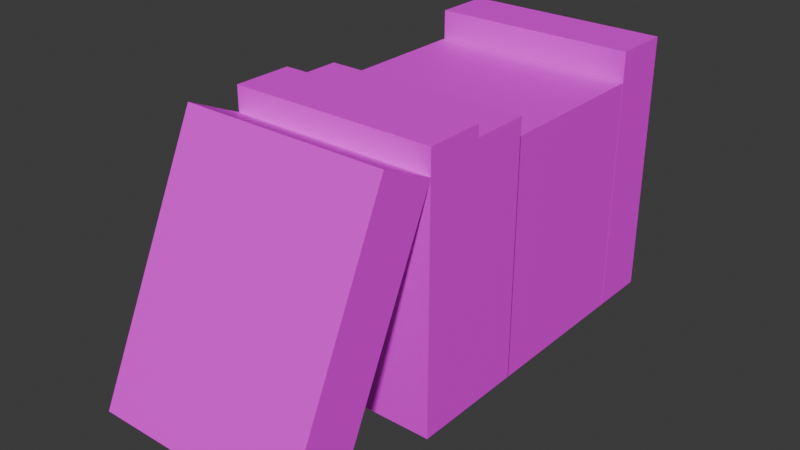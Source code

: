 # Source: BookRow.blend  (saved by Blender 4.4.32; exported with 4.5.12 LTS)
import bpy
from mathutils import Matrix  # noqa: F401  (used for matrix-valued properties, if any)

bpy.ops.wm.read_factory_settings(use_empty=True)
scene = bpy.context.scene
scene.name = 'Scene'

# ---- images (referenced by path relative to the original .blend; pixels are not part of the script)
import os
ASSET_DIR = os.environ.get("B2B_ASSET_DIR", "")  # directory of the original .blend (textures are referenced by path, not embedded)
HERE = os.path.dirname(os.path.abspath(__file__))  # packed textures are extracted next to this script under _unpacked/

def load_image(name, relpath, width, height, colorspace="sRGB"):
    """Load a texture the original file referenced (path relative to the .blend, or extracted next to this script)."""
    p = next((c for c in (os.path.join(HERE, relpath), os.path.join(ASSET_DIR, relpath)) if relpath and os.path.exists(c)), "")
    if p:
        img = bpy.data.images.load(p, check_existing=True)
        img.name = name
    else:  # same state as the original file: an image datablock whose file is absent (Cycles renders it pink)
        img = bpy.data.images.new(name, width, height)
        img.source = "FILE"
        img.filepath = "//" + (relpath or name)
    img.colorspace_settings.name = colorspace
    return img
img_testbook_png = load_image('TestBook.png', 'TestBook.png', 1024, 1024, 'sRGB')

# ---- materials (node trees are filled in below, after node groups)
mat_book = bpy.data.materials.new('Book')

# ---- material node trees
mat_book.use_nodes = True; mat_book.node_tree.nodes.clear()
_N = mat_book.node_tree.nodes; _L = mat_book.node_tree.links
n0 = _N.new('ShaderNodeBsdfPrincipled'); n0.name = 'Principled BSDF'; n0.location = (10, 300)
n1 = _N.new('ShaderNodeOutputMaterial'); n1.name = 'Material Output'; n1.location = (300, 300)
n2 = _N.new('ShaderNodeTexImage'); n2.name = 'Image Texture'; n2.location = (-269, 268)
n2.image = img_testbook_png
n2.interpolation = 'Closest'
_L.new(n0.outputs[0], n1.inputs[0])
_L.new(n2.outputs[0], n0.inputs[0])
n1.is_active_output = True

# ---- world
world_world = bpy.data.worlds.new('World'); scene.world = world_world
world_world.use_nodes = True; world_world.node_tree.nodes.clear()
_N = world_world.node_tree.nodes; _L = world_world.node_tree.links
n0 = _N.new('ShaderNodeOutputWorld'); n0.name = 'World Output'; n0.location = (300, 300)
n1 = _N.new('ShaderNodeBackground'); n1.name = 'Background'; n1.location = (10, 300)
n1.inputs[0].default_value = (0.05088, 0.05088, 0.05088, 1.0)
_L.new(n1.outputs[0], n0.inputs[0])
n0.is_active_output = True
world_world.color = (0.05088, 0.05088, 0.05088)
world_world.sun_shadow_jitter_overblur = 0.0

# ---- meshes
me_cube_001 = bpy.data.meshes.new('Cube.001')
me_cube_001.from_pydata([(-0.35, -0.1, -1.192e-07), (-0.35, -0.1, 0.9), (-0.35, 0.1, -1.192e-07), (-0.35, 0.1, 0.9), (0.35, -0.1, -1.192e-07), (0.35, -0.1, 0.9), (0.35, 0.1, -1.192e-07), (0.35, 0.1, 0.9), (-0.35, -0.402, -8.941e-08), (-0.35, -0.402, 0.8), (-0.35, -0.102, -8.941e-08), (-0.35, -0.102, 0.8), (0.35, -0.402, -8.941e-08), (0.35, -0.402, 0.8), (0.35, -0.102, -8.941e-08), (0.35, -0.102, 0.8), (-0.35, -0.86, -1.192e-07), (-0.35, -0.86, 0.86), (-0.35, -0.66, -1.192e-07), (-0.35, -0.66, 0.86), (0.35, -0.86, -1.192e-07), (0.35, -0.86, 0.86), (0.35, -0.66, -1.192e-07), (0.35, -0.66, 0.86), (-0.35, -1.06, -1.192e-07), (-0.35, -1.06, 0.9), (-0.35, -0.86, -1.192e-07), (-0.35, -0.86, 0.9), (0.35, -1.06, -1.192e-07), (0.35, -1.06, 0.9), (0.35, -0.86, -1.192e-07), (0.35, -0.86, 0.9), (-0.35, -0.662, -8.941e-08), (-0.35, -0.662, 0.8), (-0.35, -0.402, -8.941e-08), (-0.35, -0.402, 0.8), (0.35, -0.662, -8.941e-08), (0.35, -0.662, 0.8), (0.35, -0.402, -8.941e-08), (0.35, -0.402, 0.8), (-0.35, -1.621, 0.08442), (-0.35, -1.24, 0.9001), (-0.35, -1.44, -0.0001004), (-0.35, -1.059, 0.8156), (0.35, -1.621, 0.08442), (0.35, -1.24, 0.9001), (0.35, -1.44, -0.0001004), (0.35, -1.059, 0.8156)], [], [(0, 1, 3, 2), (2, 3, 7, 6), (6, 7, 5, 4), (4, 5, 1, 0), (2, 6, 4, 0), (7, 3, 1, 5), (8, 9, 11, 10), (10, 11, 15, 14), (14, 15, 13, 12), (12, 13, 9, 8), (10, 14, 12, 8), (15, 11, 9, 13), (16, 17, 19, 18), (18, 19, 23, 22), (22, 23, 21, 20), (20, 21, 17, 16), (18, 22, 20, 16), (23, 19, 17, 21), (24, 25, 27, 26), (26, 27, 31, 30), (30, 31, 29, 28), (28, 29, 25, 24), (26, 30, 28, 24), (31, 27, 25, 29), (32, 33, 35, 34), (34, 35, 39, 38), (38, 39, 37, 36), (36, 37, 33, 32), (34, 38, 36, 32), (39, 35, 33, 37), (40, 41, 43, 42), (42, 43, 47, 46), (46, 47, 45, 44), (44, 45, 41, 40), (42, 46, 44, 40), (47, 43, 41, 45)])
_uv = me_cube_001.uv_layers.new(name='UVMap')
_uv.uv.foreach_set('vector', [0.4375, 0.5625, 0.4375, 1.0, 0.3398, 1.0, 0.3398, 0.5625, 0.3438, 0.5625, 0.3438, 1.0, 0.0, 1.0, 0.0, 0.5625, 0.875, 0.5625, 0.875, 1.0, 0.7773, 1.0, 0.7773, 0.5625, 0.7812, 0.5625, 0.7812, 1.0, 0.4375, 1.0, 0.4375, 0.5625, 0.7773, 0.5625, 0.7773, 0.2227, 0.875, 0.2227, 0.875, 0.5625, 0.875, 0.2227, 0.875, 0.5625, 0.7773, 0.5625, 0.7773, 0.2227, 0.4375, 0.5625, 0.4375, 1.0, 0.3398, 1.0, 0.3398, 0.5625, 0.3438, 0.5625, 0.3438, 1.0, 0.0, 1.0, 0.0, 0.5625, 0.875, 0.5625, 0.875, 1.0, 0.7773, 1.0, 0.7773, 0.5625, 0.7812, 0.5625, 0.7812, 1.0, 0.4375, 1.0, 0.4375, 0.5625, 0.7773, 0.5625, 0.7773, 0.2227, 0.875, 0.2227, 0.875, 0.5625, 0.875, 0.2227, 0.875, 0.5625, 0.7773, 0.5625, 0.7773, 0.2227, 0.4375, 0.5625, 0.4375, 1.0, 0.3398, 1.0, 0.3398, 0.5625, 0.3438, 0.5625, 0.3438, 1.0, 0.0, 1.0, 0.0, 0.5625, 0.875, 0.5625, 0.875, 1.0, 0.7773, 1.0, 0.7773, 0.5625, 0.7812, 0.5625, 0.7812, 1.0, 0.4375, 1.0, 0.4375, 0.5625, 0.7773, 0.5625, 0.7773, 0.2227, 0.875, 0.2227, 0.875, 0.5625, 0.875, 0.2227, 0.875, 0.5625, 0.7773, 0.5625, 0.7773, 0.2227, 0.4375, 0.5625, 0.4375, 1.0, 0.3398, 1.0, 0.3398, 0.5625, 0.3438, 0.5625, 0.3438, 1.0, 0.0, 1.0, 0.0, 0.5625, 0.875, 0.5625, 0.875, 1.0, 0.7773, 1.0, 0.7773, 0.5625, 0.7812, 0.5625, 0.7812, 1.0, 0.4375, 1.0, 0.4375, 0.5625, 0.7773, 0.5625, 0.7773, 0.2227, 0.875, 0.2227, 0.875, 0.5625, 0.875, 0.2227, 0.875, 0.5625, 0.7773, 0.5625, 0.7773, 0.2227, 0.4375, 0.5625, 0.4375, 1.0, 0.3398, 1.0, 0.3398, 0.5625, 0.3438, 0.5625, 0.3438, 1.0, 0.0, 1.0, 0.0, 0.5625, 0.875, 0.5625, 0.875, 1.0, 0.7773, 1.0, 0.7773, 0.5625, 0.7812, 0.5625, 0.7812, 1.0, 0.4375, 1.0, 0.4375, 0.5625, 0.7773, 0.5625, 0.7773, 0.2227, 0.875, 0.2227, 0.875, 0.5625, 0.875, 0.2227, 0.875, 0.5625, 0.7773, 0.5625, 0.7773, 0.2227, 0.4375, 0.5625, 0.4375, 1.0, 0.3398, 1.0, 0.3398, 0.5625, 0.3438, 0.5625, 0.3438, 1.0, 0.0, 1.0, 0.0, 0.5625, 0.875, 0.5625, 0.875, 1.0, 0.7773, 1.0, 0.7773, 0.5625, 0.7812, 0.5625, 0.7812, 1.0, 0.4375, 1.0, 0.4375, 0.5625, 0.7773, 0.5625, 0.7773, 0.2227, 0.875, 0.2227, 0.875, 0.5625, 0.875, 0.2227, 0.875, 0.5625, 0.7773, 0.5625, 0.7773, 0.2227])
me_cube_001.materials.append(mat_book)
me_cube_001.update()

# ---- objects
ob_book = bpy.data.objects.new('Book', me_cube_001)

# ---- transforms, parenting, visibility, modifiers, constraints
ob_book.location = (0.0, 0.0, 0.0)
ob_book.scale = (0.5, 0.5, 0.5)

# ---- collection membership
scene.collection.objects.link(ob_book)

# ---- scene / render settings (as saved in the file)
scene.frame_start = 1; scene.frame_end = 250; scene.frame_set(1)
scene.render.engine = 'BLENDER_EEVEE_NEXT'
bpy.context.view_layer.update()

# ---- added for rendering (the .blend has no active camera and no usable light): camera, sun
cam_auto = bpy.data.cameras.new('AutoCamera')
cam_auto.lens = 50.0
cam_auto.sensor_width = 36.0
cam_auto.clip_end = 1000.0
ob_auto_camera = bpy.data.objects.new('AutoCamera', cam_auto)
scene.collection.objects.link(ob_auto_camera)
ob_auto_camera.location = (0.954994, -1.5262, 0.988995)
ob_auto_camera.rotation_euler = (1.09748, -7.21219e-08, 0.694738)
scene.camera = ob_auto_camera
light_auto_sun = bpy.data.lights.new('AutoSun', 'SUN')
light_auto_sun.energy = 3.0
light_auto_sun.angle = 0.0523599
ob_auto_sun = bpy.data.objects.new('AutoSun', light_auto_sun)
scene.collection.objects.link(ob_auto_sun)
ob_auto_sun.rotation_euler = (0.872665, 0.174533, 0.523599)
bpy.context.view_layer.update()

